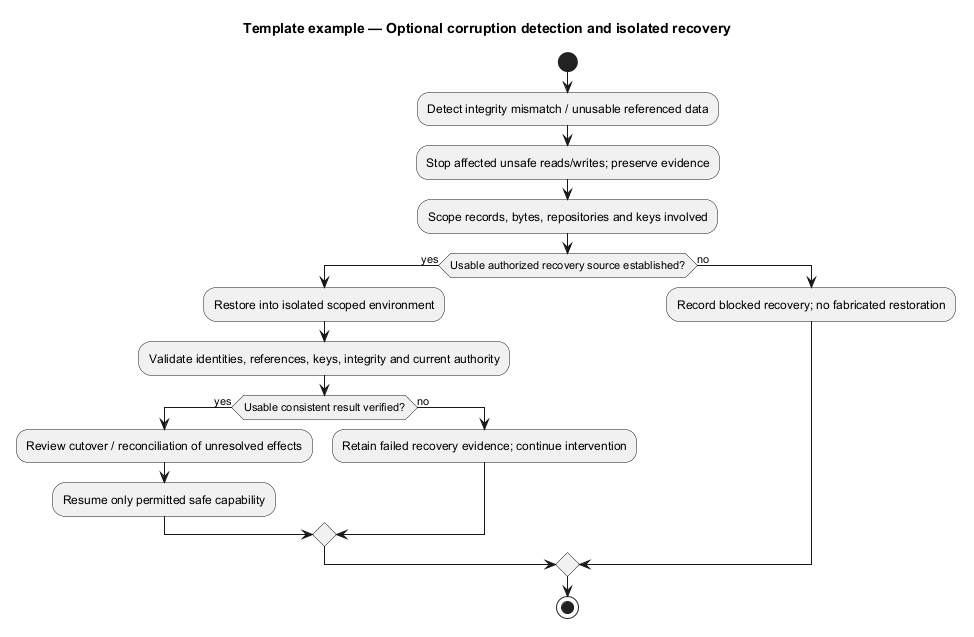

The diagram above was rendered by PlantUML. Its source (embedded in the PNG):
@startuml
' OWNER-MVP-2026-11-04 review: Reference / reusable template. Illustrative contract/model/pattern, not a product release commitment.
title Template example — Optional corruption detection and isolated recovery
skinparam backgroundColor white
skinparam shadowing false
skinparam defaultFontName Arial
skinparam classAttributeIconSize 0

start
:Detect integrity mismatch / unusable referenced data;
:Stop affected unsafe reads/writes; preserve evidence;
:Scope records, bytes, repositories and keys involved;
if (Usable authorized recovery source established?) then (yes)
 :Restore into isolated scoped environment;
 :Validate identities, references, keys, integrity and current authority;
 if (Usable consistent result verified?) then (yes)
  :Review cutover / reconciliation of unresolved effects;
  :Resume only permitted safe capability;
 else (no)
  :Retain failed recovery evidence; continue intervention;
 endif
else (no)
 :Record blocked recovery; no fabricated restoration;
endif
stop

@enduml